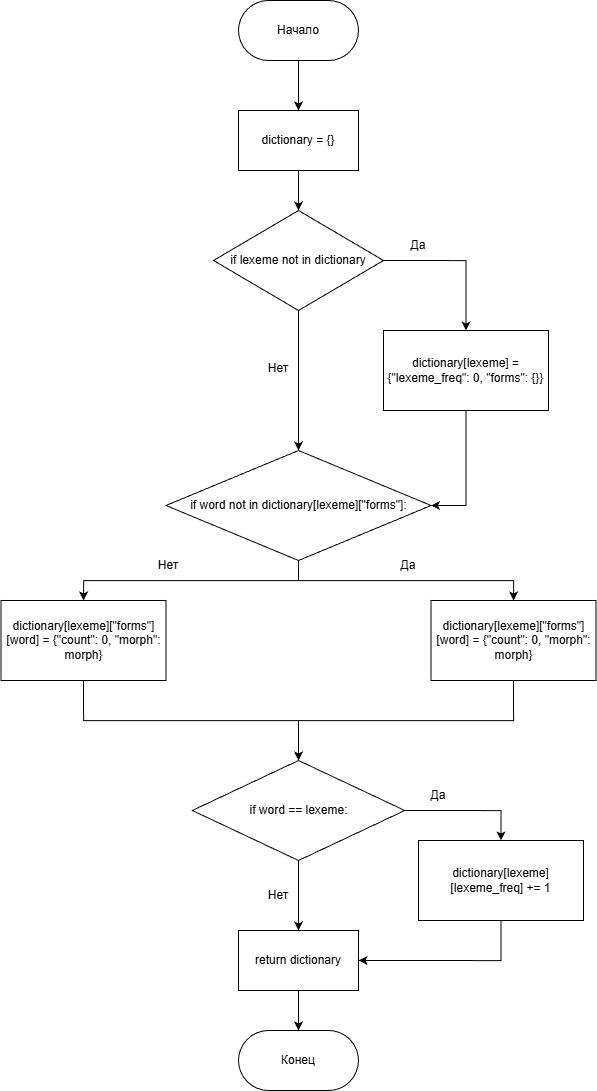

The diagram above was exported from draw.io. Its source (the exported page's mxGraphModel, read from the mxfile embedded in the PNG):
<mxGraphModel dx="2430" dy="1015" grid="0" gridSize="10" guides="1" tooltips="1" connect="1" arrows="1" fold="1" page="1" pageScale="1" pageWidth="827" pageHeight="1169" math="0" shadow="0">
  <root>
    <mxCell id="0" />
    <mxCell id="1" parent="0" />
    <mxCell id="m25_k4p61PXA4nkLCmts-2" edge="1" parent="1" source="m25_k4p61PXA4nkLCmts-1" style="edgeStyle=orthogonalEdgeStyle;rounded=0;orthogonalLoop=1;jettySize=auto;html=1;exitX=0.5;exitY=1;exitDx=0;exitDy=0;" target="m25_k4p61PXA4nkLCmts-3">
      <mxGeometry relative="1" as="geometry">
        <mxPoint x="150" y="160" as="targetPoint" />
      </mxGeometry>
    </mxCell>
    <mxCell id="m25_k4p61PXA4nkLCmts-1" parent="1" style="rounded=1;whiteSpace=wrap;html=1;arcSize=50;" value="Начало" vertex="1">
      <mxGeometry height="60" width="120" x="90" y="50" as="geometry" />
    </mxCell>
    <mxCell id="m25_k4p61PXA4nkLCmts-5" edge="1" parent="1" source="m25_k4p61PXA4nkLCmts-3" style="edgeStyle=orthogonalEdgeStyle;rounded=0;orthogonalLoop=1;jettySize=auto;html=1;exitX=0.5;exitY=1;exitDx=0;exitDy=0;entryX=0.5;entryY=0;entryDx=0;entryDy=0;" target="m25_k4p61PXA4nkLCmts-4">
      <mxGeometry relative="1" as="geometry" />
    </mxCell>
    <mxCell id="m25_k4p61PXA4nkLCmts-3" parent="1" style="rounded=0;whiteSpace=wrap;html=1;" value="dictionary = {}" vertex="1">
      <mxGeometry height="60" width="120" x="90" y="160" as="geometry" />
    </mxCell>
    <mxCell id="m25_k4p61PXA4nkLCmts-7" edge="1" parent="1" source="m25_k4p61PXA4nkLCmts-4" style="edgeStyle=orthogonalEdgeStyle;rounded=0;orthogonalLoop=1;jettySize=auto;html=1;exitX=1;exitY=0.5;exitDx=0;exitDy=0;entryX=0.5;entryY=0;entryDx=0;entryDy=0;" target="m25_k4p61PXA4nkLCmts-6">
      <mxGeometry relative="1" as="geometry" />
    </mxCell>
    <mxCell id="m25_k4p61PXA4nkLCmts-10" edge="1" parent="1" source="m25_k4p61PXA4nkLCmts-4" style="edgeStyle=orthogonalEdgeStyle;rounded=0;orthogonalLoop=1;jettySize=auto;html=1;exitX=0.5;exitY=1;exitDx=0;exitDy=0;entryX=0.5;entryY=0;entryDx=0;entryDy=0;" target="m25_k4p61PXA4nkLCmts-9">
      <mxGeometry relative="1" as="geometry" />
    </mxCell>
    <mxCell id="m25_k4p61PXA4nkLCmts-4" parent="1" style="rhombus;whiteSpace=wrap;html=1;" value="if lexeme not in dictionary" vertex="1">
      <mxGeometry height="100" width="170" x="65" y="260" as="geometry" />
    </mxCell>
    <mxCell id="m25_k4p61PXA4nkLCmts-11" edge="1" parent="1" source="m25_k4p61PXA4nkLCmts-6" style="edgeStyle=orthogonalEdgeStyle;rounded=0;orthogonalLoop=1;jettySize=auto;html=1;exitX=0.5;exitY=1;exitDx=0;exitDy=0;entryX=1;entryY=0.5;entryDx=0;entryDy=0;" target="m25_k4p61PXA4nkLCmts-9">
      <mxGeometry relative="1" as="geometry" />
    </mxCell>
    <mxCell id="m25_k4p61PXA4nkLCmts-6" parent="1" style="rounded=0;whiteSpace=wrap;html=1;" value="dictionary[lexeme] = {&quot;lexeme_freq&quot;: 0, &quot;forms&quot;: {}}" vertex="1">
      <mxGeometry height="80" width="165" x="235" y="380" as="geometry" />
    </mxCell>
    <mxCell id="m25_k4p61PXA4nkLCmts-8" parent="1" style="text;html=1;whiteSpace=wrap;strokeColor=none;fillColor=none;align=center;verticalAlign=middle;rounded=0;" value="Да" vertex="1">
      <mxGeometry height="30" width="60" x="240" y="280" as="geometry" />
    </mxCell>
    <mxCell id="m25_k4p61PXA4nkLCmts-14" edge="1" parent="1" source="m25_k4p61PXA4nkLCmts-9" style="edgeStyle=orthogonalEdgeStyle;rounded=0;orthogonalLoop=1;jettySize=auto;html=1;exitX=0.5;exitY=1;exitDx=0;exitDy=0;" target="m25_k4p61PXA4nkLCmts-13">
      <mxGeometry relative="1" as="geometry" />
    </mxCell>
    <mxCell id="m25_k4p61PXA4nkLCmts-16" edge="1" parent="1" source="m25_k4p61PXA4nkLCmts-9" style="edgeStyle=orthogonalEdgeStyle;rounded=0;orthogonalLoop=1;jettySize=auto;html=1;exitX=0.5;exitY=1;exitDx=0;exitDy=0;" target="m25_k4p61PXA4nkLCmts-15">
      <mxGeometry relative="1" as="geometry" />
    </mxCell>
    <mxCell id="m25_k4p61PXA4nkLCmts-9" parent="1" style="rhombus;whiteSpace=wrap;html=1;" value="if word not in dictionary[lexeme][&quot;forms&quot;]:" vertex="1">
      <mxGeometry height="110" width="265" x="17.5" y="500" as="geometry" />
    </mxCell>
    <mxCell id="m25_k4p61PXA4nkLCmts-12" parent="1" style="text;html=1;whiteSpace=wrap;strokeColor=none;fillColor=none;align=center;verticalAlign=middle;rounded=0;" value="Нет&lt;div&gt;&lt;br&gt;&lt;/div&gt;" vertex="1">
      <mxGeometry height="30" width="60" x="100" y="410" as="geometry" />
    </mxCell>
    <mxCell id="m25_k4p61PXA4nkLCmts-20" edge="1" parent="1" source="m25_k4p61PXA4nkLCmts-13" style="edgeStyle=orthogonalEdgeStyle;rounded=0;orthogonalLoop=1;jettySize=auto;html=1;exitX=0.5;exitY=1;exitDx=0;exitDy=0;entryX=0.5;entryY=0;entryDx=0;entryDy=0;" target="m25_k4p61PXA4nkLCmts-19">
      <mxGeometry relative="1" as="geometry" />
    </mxCell>
    <mxCell id="m25_k4p61PXA4nkLCmts-13" parent="1" style="rounded=0;whiteSpace=wrap;html=1;" value="dictionary[lexeme][&quot;forms&quot;][word] = {&quot;count&quot;: 0, &quot;morph&quot;: morph}" vertex="1">
      <mxGeometry height="80" width="165" x="282.5" y="650" as="geometry" />
    </mxCell>
    <mxCell id="m25_k4p61PXA4nkLCmts-21" edge="1" parent="1" source="m25_k4p61PXA4nkLCmts-15" style="edgeStyle=orthogonalEdgeStyle;rounded=0;orthogonalLoop=1;jettySize=auto;html=1;exitX=0.5;exitY=1;exitDx=0;exitDy=0;" target="m25_k4p61PXA4nkLCmts-19">
      <mxGeometry relative="1" as="geometry" />
    </mxCell>
    <mxCell id="m25_k4p61PXA4nkLCmts-15" parent="1" style="rounded=0;whiteSpace=wrap;html=1;" value="dictionary[lexeme][&quot;forms&quot;][word] = {&quot;count&quot;: 0, &quot;morph&quot;: morph}" vertex="1">
      <mxGeometry height="80" width="165" x="-147.5" y="650" as="geometry" />
    </mxCell>
    <mxCell id="m25_k4p61PXA4nkLCmts-17" parent="1" style="text;html=1;whiteSpace=wrap;strokeColor=none;fillColor=none;align=center;verticalAlign=middle;rounded=0;" value="Нет" vertex="1">
      <mxGeometry height="30" width="60" x="-10" y="600" as="geometry" />
    </mxCell>
    <mxCell id="m25_k4p61PXA4nkLCmts-18" parent="1" style="text;html=1;whiteSpace=wrap;strokeColor=none;fillColor=none;align=center;verticalAlign=middle;rounded=0;" value="Да" vertex="1">
      <mxGeometry height="30" width="60" x="230" y="600" as="geometry" />
    </mxCell>
    <mxCell id="m25_k4p61PXA4nkLCmts-25" edge="1" parent="1" source="m25_k4p61PXA4nkLCmts-19" style="edgeStyle=orthogonalEdgeStyle;rounded=0;orthogonalLoop=1;jettySize=auto;html=1;exitX=0.5;exitY=1;exitDx=0;exitDy=0;" target="m25_k4p61PXA4nkLCmts-22">
      <mxGeometry relative="1" as="geometry" />
    </mxCell>
    <mxCell id="m25_k4p61PXA4nkLCmts-28" edge="1" parent="1" source="m25_k4p61PXA4nkLCmts-19" style="edgeStyle=orthogonalEdgeStyle;rounded=0;orthogonalLoop=1;jettySize=auto;html=1;exitX=1;exitY=0.5;exitDx=0;exitDy=0;entryX=0.5;entryY=0;entryDx=0;entryDy=0;" target="m25_k4p61PXA4nkLCmts-27">
      <mxGeometry relative="1" as="geometry" />
    </mxCell>
    <mxCell id="m25_k4p61PXA4nkLCmts-19" parent="1" style="rhombus;whiteSpace=wrap;html=1;" value="if word == lexeme:" vertex="1">
      <mxGeometry height="100" width="212.5" x="43.75" y="810" as="geometry" />
    </mxCell>
    <mxCell id="m25_k4p61PXA4nkLCmts-24" edge="1" parent="1" source="m25_k4p61PXA4nkLCmts-22" style="edgeStyle=orthogonalEdgeStyle;rounded=0;orthogonalLoop=1;jettySize=auto;html=1;exitX=0.5;exitY=1;exitDx=0;exitDy=0;" target="m25_k4p61PXA4nkLCmts-23">
      <mxGeometry relative="1" as="geometry" />
    </mxCell>
    <mxCell id="m25_k4p61PXA4nkLCmts-22" parent="1" style="rounded=0;whiteSpace=wrap;html=1;" value="return dictionary" vertex="1">
      <mxGeometry height="60" width="120" x="90" y="980" as="geometry" />
    </mxCell>
    <mxCell id="m25_k4p61PXA4nkLCmts-23" parent="1" style="rounded=1;whiteSpace=wrap;html=1;arcSize=50;" value="Конец" vertex="1">
      <mxGeometry height="60" width="120" x="90" y="1080" as="geometry" />
    </mxCell>
    <mxCell id="m25_k4p61PXA4nkLCmts-26" parent="1" style="text;html=1;whiteSpace=wrap;strokeColor=none;fillColor=none;align=center;verticalAlign=middle;rounded=0;" value="Нет" vertex="1">
      <mxGeometry height="30" width="60" x="100" y="930" as="geometry" />
    </mxCell>
    <mxCell id="m25_k4p61PXA4nkLCmts-29" edge="1" parent="1" source="m25_k4p61PXA4nkLCmts-27" style="edgeStyle=orthogonalEdgeStyle;rounded=0;orthogonalLoop=1;jettySize=auto;html=1;exitX=0.5;exitY=1;exitDx=0;exitDy=0;entryX=1;entryY=0.5;entryDx=0;entryDy=0;" target="m25_k4p61PXA4nkLCmts-22">
      <mxGeometry relative="1" as="geometry" />
    </mxCell>
    <mxCell id="m25_k4p61PXA4nkLCmts-27" parent="1" style="rounded=0;whiteSpace=wrap;html=1;" value="dictionary[lexeme][lexeme_freq] += 1" vertex="1">
      <mxGeometry height="80" width="165" x="270" y="890" as="geometry" />
    </mxCell>
    <mxCell id="m25_k4p61PXA4nkLCmts-30" parent="1" style="text;html=1;whiteSpace=wrap;strokeColor=none;fillColor=none;align=center;verticalAlign=middle;rounded=0;" value="Да" vertex="1">
      <mxGeometry height="30" width="60" x="260" y="830" as="geometry" />
    </mxCell>
  </root>
</mxGraphModel>